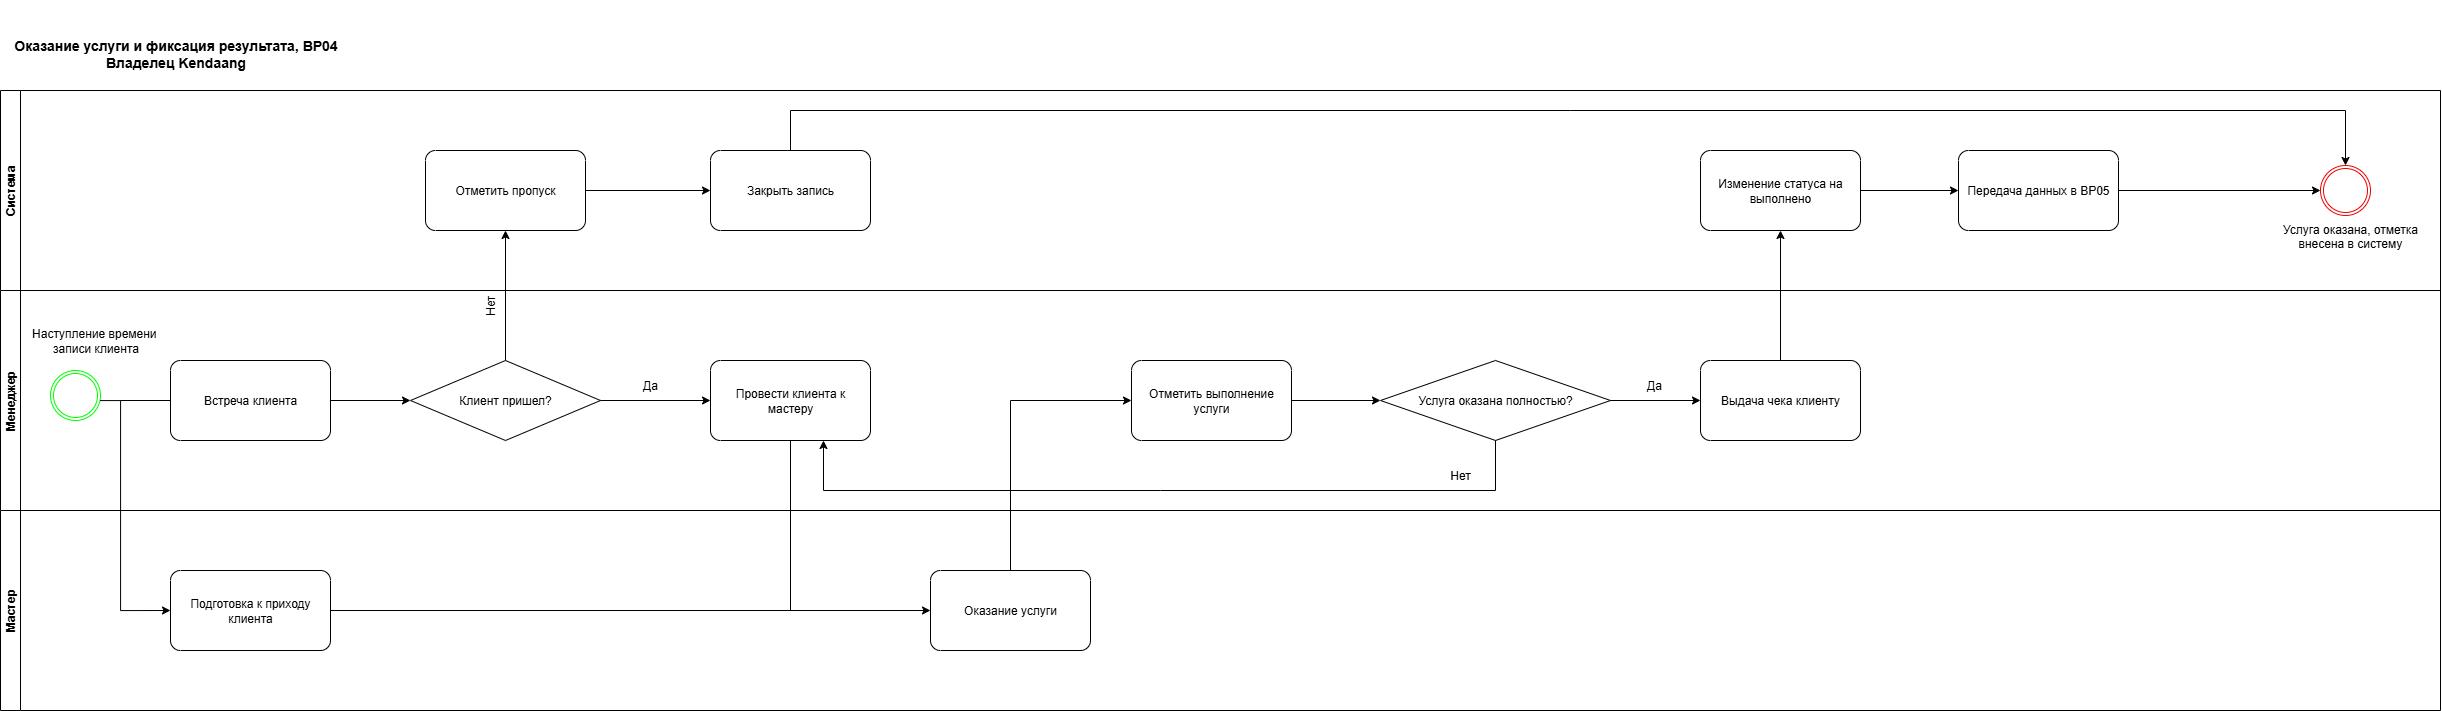

The diagram above was exported from draw.io. Its source (the exported page's mxGraphModel, read from the mxfile embedded in the PNG):
<mxGraphModel dx="1971" dy="895" grid="1" gridSize="10" guides="1" tooltips="1" connect="1" arrows="1" fold="1" page="1" pageScale="1" pageWidth="827" pageHeight="1169" math="0" shadow="0">
  <root>
    <mxCell id="0" />
    <mxCell id="1" parent="0" />
    <mxCell id="8wEKash0_--QGVfGHGNx-1" value="Система" style="swimlane;startSize=20;horizontal=0;html=1;whiteSpace=wrap;" parent="1" vertex="1">
      <mxGeometry x="30" y="100" width="2440" height="200" as="geometry" />
    </mxCell>
    <mxCell id="8wEKash0_--QGVfGHGNx-14" value="" style="points=[[0.145,0.145,0],[0.5,0,0],[0.855,0.145,0],[1,0.5,0],[0.855,0.855,0],[0.5,1,0],[0.145,0.855,0],[0,0.5,0]];shape=mxgraph.bpmn.event;html=1;verticalLabelPosition=bottom;labelBackgroundColor=#ffffff;verticalAlign=top;align=center;perimeter=ellipsePerimeter;outlineConnect=0;aspect=fixed;outline=throwing;symbol=general;strokeColor=light-dark(#ed0202, #008f00);" parent="8wEKash0_--QGVfGHGNx-1" vertex="1">
      <mxGeometry x="2320" y="75" width="50" height="50" as="geometry" />
    </mxCell>
    <mxCell id="8wEKash0_--QGVfGHGNx-18" value="Менеджер" style="swimlane;startSize=20;horizontal=0;html=1;whiteSpace=wrap;" parent="8wEKash0_--QGVfGHGNx-1" vertex="1">
      <mxGeometry y="200" width="2440" height="220" as="geometry" />
    </mxCell>
    <mxCell id="SAjXBHWz3Xo58swsPTz2-18" value="Встреча клиента" style="points=[[0.25,0,0],[0.5,0,0],[0.75,0,0],[1,0.25,0],[1,0.5,0],[1,0.75,0],[0.75,1,0],[0.5,1,0],[0.25,1,0],[0,0.75,0],[0,0.5,0],[0,0.25,0]];shape=mxgraph.bpmn.task2;whiteSpace=wrap;rectStyle=rounded;size=10;html=1;container=1;expand=0;collapsible=0;taskMarker=abstract;" parent="8wEKash0_--QGVfGHGNx-18" vertex="1">
      <mxGeometry x="170" y="70" width="160" height="80" as="geometry" />
    </mxCell>
    <mxCell id="SAjXBHWz3Xo58swsPTz2-21" value="Клиент пришел?" style="rhombus;whiteSpace=wrap;html=1;" parent="8wEKash0_--QGVfGHGNx-18" vertex="1">
      <mxGeometry x="410" y="70" width="190" height="80" as="geometry" />
    </mxCell>
    <mxCell id="SAjXBHWz3Xo58swsPTz2-24" value="Провести клиента к мастеру" style="points=[[0.25,0,0],[0.5,0,0],[0.75,0,0],[1,0.25,0],[1,0.5,0],[1,0.75,0],[0.75,1,0],[0.5,1,0],[0.25,1,0],[0,0.75,0],[0,0.5,0],[0,0.25,0]];shape=mxgraph.bpmn.task2;whiteSpace=wrap;rectStyle=rounded;size=10;html=1;container=1;expand=0;collapsible=0;taskMarker=abstract;" parent="8wEKash0_--QGVfGHGNx-18" vertex="1">
      <mxGeometry x="710" y="70" width="160" height="80" as="geometry" />
    </mxCell>
    <mxCell id="SAjXBHWz3Xo58swsPTz2-30" value="" style="endArrow=classic;html=1;rounded=0;exitX=1;exitY=0.5;exitDx=0;exitDy=0;entryX=0;entryY=0.5;entryDx=0;entryDy=0;entryPerimeter=0;" parent="8wEKash0_--QGVfGHGNx-18" source="SAjXBHWz3Xo58swsPTz2-21" target="SAjXBHWz3Xo58swsPTz2-24" edge="1">
      <mxGeometry width="50" height="50" relative="1" as="geometry">
        <mxPoint x="980" y="160" as="sourcePoint" />
        <mxPoint x="1030" y="110" as="targetPoint" />
      </mxGeometry>
    </mxCell>
    <mxCell id="SAjXBHWz3Xo58swsPTz2-33" value="Отметить выполнение услуги" style="points=[[0.25,0,0],[0.5,0,0],[0.75,0,0],[1,0.25,0],[1,0.5,0],[1,0.75,0],[0.75,1,0],[0.5,1,0],[0.25,1,0],[0,0.75,0],[0,0.5,0],[0,0.25,0]];shape=mxgraph.bpmn.task2;whiteSpace=wrap;rectStyle=rounded;size=10;html=1;container=1;expand=0;collapsible=0;taskMarker=abstract;" parent="8wEKash0_--QGVfGHGNx-18" vertex="1">
      <mxGeometry x="1131" y="70" width="160" height="80" as="geometry" />
    </mxCell>
    <mxCell id="SAjXBHWz3Xo58swsPTz2-34" value="Услуга оказана полностью?" style="rhombus;whiteSpace=wrap;html=1;" parent="8wEKash0_--QGVfGHGNx-18" vertex="1">
      <mxGeometry x="1380" y="70" width="230" height="80" as="geometry" />
    </mxCell>
    <mxCell id="b1rkquGklQeglSGj8HFU-1" value="Выдача чека клиенту" style="points=[[0.25,0,0],[0.5,0,0],[0.75,0,0],[1,0.25,0],[1,0.5,0],[1,0.75,0],[0.75,1,0],[0.5,1,0],[0.25,1,0],[0,0.75,0],[0,0.5,0],[0,0.25,0]];shape=mxgraph.bpmn.task2;whiteSpace=wrap;rectStyle=rounded;size=10;html=1;container=1;expand=0;collapsible=0;taskMarker=abstract;" parent="8wEKash0_--QGVfGHGNx-18" vertex="1">
      <mxGeometry x="1700" y="70" width="160" height="80" as="geometry" />
    </mxCell>
    <mxCell id="b1rkquGklQeglSGj8HFU-4" value="" style="endArrow=classic;html=1;rounded=0;exitX=0.5;exitY=1;exitDx=0;exitDy=0;" parent="8wEKash0_--QGVfGHGNx-18" source="SAjXBHWz3Xo58swsPTz2-34" edge="1">
      <mxGeometry width="50" height="50" relative="1" as="geometry">
        <mxPoint x="1380" y="170" as="sourcePoint" />
        <mxPoint x="823" y="150" as="targetPoint" />
        <Array as="points">
          <mxPoint x="1495" y="200" />
          <mxPoint x="1160" y="200" />
          <mxPoint x="823" y="200" />
        </Array>
      </mxGeometry>
    </mxCell>
    <mxCell id="b1rkquGklQeglSGj8HFU-6" value="" style="endArrow=classic;html=1;rounded=0;exitX=1;exitY=0.5;exitDx=0;exitDy=0;exitPerimeter=0;entryX=0;entryY=0.5;entryDx=0;entryDy=0;" parent="8wEKash0_--QGVfGHGNx-18" source="SAjXBHWz3Xo58swsPTz2-33" target="SAjXBHWz3Xo58swsPTz2-34" edge="1">
      <mxGeometry width="50" height="50" relative="1" as="geometry">
        <mxPoint x="1590" y="190" as="sourcePoint" />
        <mxPoint x="1640" y="140" as="targetPoint" />
      </mxGeometry>
    </mxCell>
    <mxCell id="b1rkquGklQeglSGj8HFU-7" value="" style="endArrow=classic;html=1;rounded=0;exitX=1;exitY=0.5;exitDx=0;exitDy=0;entryX=0;entryY=0.5;entryDx=0;entryDy=0;entryPerimeter=0;" parent="8wEKash0_--QGVfGHGNx-18" source="SAjXBHWz3Xo58swsPTz2-34" target="b1rkquGklQeglSGj8HFU-1" edge="1">
      <mxGeometry width="50" height="50" relative="1" as="geometry">
        <mxPoint x="2040" y="190" as="sourcePoint" />
        <mxPoint x="2090" y="140" as="targetPoint" />
      </mxGeometry>
    </mxCell>
    <mxCell id="b1rkquGklQeglSGj8HFU-12" value="Да" style="text;html=1;align=center;verticalAlign=middle;whiteSpace=wrap;rounded=0;" parent="8wEKash0_--QGVfGHGNx-18" vertex="1">
      <mxGeometry x="620" y="80" width="60" height="30" as="geometry" />
    </mxCell>
    <mxCell id="b1rkquGklQeglSGj8HFU-13" value="Нет" style="text;html=1;align=center;verticalAlign=middle;whiteSpace=wrap;rounded=0;rotation=-90;" parent="8wEKash0_--QGVfGHGNx-18" vertex="1">
      <mxGeometry x="460" width="60" height="30" as="geometry" />
    </mxCell>
    <mxCell id="b1rkquGklQeglSGj8HFU-14" value="Да" style="text;html=1;align=center;verticalAlign=middle;whiteSpace=wrap;rounded=0;" parent="8wEKash0_--QGVfGHGNx-18" vertex="1">
      <mxGeometry x="1624" y="80" width="60" height="30" as="geometry" />
    </mxCell>
    <mxCell id="b1rkquGklQeglSGj8HFU-15" value="Нет" style="text;html=1;align=center;verticalAlign=middle;whiteSpace=wrap;rounded=0;" parent="8wEKash0_--QGVfGHGNx-18" vertex="1">
      <mxGeometry x="1430" y="170" width="60" height="30" as="geometry" />
    </mxCell>
    <mxCell id="8wEKash0_--QGVfGHGNx-6" value="" style="points=[[0.145,0.145,0],[0.5,0,0],[0.855,0.145,0],[1,0.5,0],[0.855,0.855,0],[0.5,1,0],[0.145,0.855,0],[0,0.5,0]];shape=mxgraph.bpmn.event;html=1;verticalLabelPosition=bottom;labelBackgroundColor=#ffffff;verticalAlign=top;align=center;perimeter=ellipsePerimeter;outlineConnect=0;aspect=fixed;outline=throwing;symbol=general;strokeColor=#00FF00;" parent="8wEKash0_--QGVfGHGNx-18" vertex="1">
      <mxGeometry x="50" y="80" width="50" height="50" as="geometry" />
    </mxCell>
    <mxCell id="8wEKash0_--QGVfGHGNx-3" value="Наступление времени&amp;nbsp;&lt;div&gt;записи клиента&lt;/div&gt;" style="text;html=1;align=center;verticalAlign=middle;resizable=0;points=[];autosize=1;strokeColor=none;fillColor=none;" parent="8wEKash0_--QGVfGHGNx-18" vertex="1">
      <mxGeometry x="20" y="30" width="150" height="40" as="geometry" />
    </mxCell>
    <mxCell id="SAjXBHWz3Xo58swsPTz2-22" value="Отметить пропуск" style="points=[[0.25,0,0],[0.5,0,0],[0.75,0,0],[1,0.25,0],[1,0.5,0],[1,0.75,0],[0.75,1,0],[0.5,1,0],[0.25,1,0],[0,0.75,0],[0,0.5,0],[0,0.25,0]];shape=mxgraph.bpmn.task2;whiteSpace=wrap;rectStyle=rounded;size=10;html=1;container=1;expand=0;collapsible=0;taskMarker=abstract;" parent="8wEKash0_--QGVfGHGNx-1" vertex="1">
      <mxGeometry x="425" y="60" width="160" height="80" as="geometry" />
    </mxCell>
    <mxCell id="SAjXBHWz3Xo58swsPTz2-23" value="Закрыть запись" style="points=[[0.25,0,0],[0.5,0,0],[0.75,0,0],[1,0.25,0],[1,0.5,0],[1,0.75,0],[0.75,1,0],[0.5,1,0],[0.25,1,0],[0,0.75,0],[0,0.5,0],[0,0.25,0]];shape=mxgraph.bpmn.task2;whiteSpace=wrap;rectStyle=rounded;size=10;html=1;container=1;expand=0;collapsible=0;taskMarker=abstract;" parent="8wEKash0_--QGVfGHGNx-1" vertex="1">
      <mxGeometry x="710" y="60" width="160" height="80" as="geometry" />
    </mxCell>
    <mxCell id="SAjXBHWz3Xo58swsPTz2-28" value="" style="endArrow=classic;html=1;rounded=0;exitX=0.5;exitY=0;exitDx=0;exitDy=0;entryX=0.5;entryY=1;entryDx=0;entryDy=0;entryPerimeter=0;" parent="8wEKash0_--QGVfGHGNx-1" source="SAjXBHWz3Xo58swsPTz2-21" target="SAjXBHWz3Xo58swsPTz2-22" edge="1">
      <mxGeometry width="50" height="50" relative="1" as="geometry">
        <mxPoint x="980" y="360" as="sourcePoint" />
        <mxPoint x="1030" y="310" as="targetPoint" />
      </mxGeometry>
    </mxCell>
    <mxCell id="SAjXBHWz3Xo58swsPTz2-29" value="" style="endArrow=classic;html=1;rounded=0;exitX=1;exitY=0.5;exitDx=0;exitDy=0;exitPerimeter=0;entryX=0;entryY=0.5;entryDx=0;entryDy=0;entryPerimeter=0;" parent="8wEKash0_--QGVfGHGNx-1" source="SAjXBHWz3Xo58swsPTz2-22" target="SAjXBHWz3Xo58swsPTz2-23" edge="1">
      <mxGeometry width="50" height="50" relative="1" as="geometry">
        <mxPoint x="980" y="360" as="sourcePoint" />
        <mxPoint x="1030" y="310" as="targetPoint" />
      </mxGeometry>
    </mxCell>
    <mxCell id="b1rkquGklQeglSGj8HFU-2" value="Изменение статуса на выполнено" style="points=[[0.25,0,0],[0.5,0,0],[0.75,0,0],[1,0.25,0],[1,0.5,0],[1,0.75,0],[0.75,1,0],[0.5,1,0],[0.25,1,0],[0,0.75,0],[0,0.5,0],[0,0.25,0]];shape=mxgraph.bpmn.task2;whiteSpace=wrap;rectStyle=rounded;size=10;html=1;container=1;expand=0;collapsible=0;taskMarker=abstract;" parent="8wEKash0_--QGVfGHGNx-1" vertex="1">
      <mxGeometry x="1700" y="60" width="160" height="80" as="geometry" />
    </mxCell>
    <mxCell id="b1rkquGklQeglSGj8HFU-3" value="Передача данных в BP05" style="points=[[0.25,0,0],[0.5,0,0],[0.75,0,0],[1,0.25,0],[1,0.5,0],[1,0.75,0],[0.75,1,0],[0.5,1,0],[0.25,1,0],[0,0.75,0],[0,0.5,0],[0,0.25,0]];shape=mxgraph.bpmn.task2;whiteSpace=wrap;rectStyle=rounded;size=10;html=1;container=1;expand=0;collapsible=0;taskMarker=abstract;" parent="8wEKash0_--QGVfGHGNx-1" vertex="1">
      <mxGeometry x="1958" y="60" width="160" height="80" as="geometry" />
    </mxCell>
    <mxCell id="b1rkquGklQeglSGj8HFU-8" value="" style="endArrow=classic;html=1;rounded=0;exitX=0.5;exitY=0;exitDx=0;exitDy=0;exitPerimeter=0;entryX=0.5;entryY=1;entryDx=0;entryDy=0;entryPerimeter=0;" parent="8wEKash0_--QGVfGHGNx-1" source="b1rkquGklQeglSGj8HFU-1" target="b1rkquGklQeglSGj8HFU-2" edge="1">
      <mxGeometry width="50" height="50" relative="1" as="geometry">
        <mxPoint x="1970" y="390" as="sourcePoint" />
        <mxPoint x="2020" y="340" as="targetPoint" />
      </mxGeometry>
    </mxCell>
    <mxCell id="b1rkquGklQeglSGj8HFU-9" value="" style="endArrow=classic;html=1;rounded=0;exitX=1;exitY=0.5;exitDx=0;exitDy=0;exitPerimeter=0;entryX=0;entryY=0.5;entryDx=0;entryDy=0;entryPerimeter=0;" parent="8wEKash0_--QGVfGHGNx-1" source="b1rkquGklQeglSGj8HFU-2" target="b1rkquGklQeglSGj8HFU-3" edge="1">
      <mxGeometry width="50" height="50" relative="1" as="geometry">
        <mxPoint x="1970" y="390" as="sourcePoint" />
        <mxPoint x="2020" y="340" as="targetPoint" />
      </mxGeometry>
    </mxCell>
    <mxCell id="b1rkquGklQeglSGj8HFU-10" value="" style="endArrow=classic;html=1;rounded=0;exitX=1;exitY=0.5;exitDx=0;exitDy=0;exitPerimeter=0;" parent="8wEKash0_--QGVfGHGNx-1" source="b1rkquGklQeglSGj8HFU-3" target="8wEKash0_--QGVfGHGNx-14" edge="1">
      <mxGeometry width="50" height="50" relative="1" as="geometry">
        <mxPoint x="2430" y="280" as="sourcePoint" />
        <mxPoint x="2480" y="230" as="targetPoint" />
      </mxGeometry>
    </mxCell>
    <mxCell id="b1rkquGklQeglSGj8HFU-11" value="" style="endArrow=classic;html=1;rounded=0;exitX=0.5;exitY=0;exitDx=0;exitDy=0;exitPerimeter=0;entryX=0.5;entryY=0;entryDx=0;entryDy=0;entryPerimeter=0;" parent="8wEKash0_--QGVfGHGNx-1" source="SAjXBHWz3Xo58swsPTz2-23" target="8wEKash0_--QGVfGHGNx-14" edge="1">
      <mxGeometry width="50" height="50" relative="1" as="geometry">
        <mxPoint x="1350" y="290" as="sourcePoint" />
        <mxPoint x="1700" y="30" as="targetPoint" />
        <Array as="points">
          <mxPoint x="790" y="20" />
          <mxPoint x="1570" y="20" />
          <mxPoint x="2345" y="20" />
        </Array>
      </mxGeometry>
    </mxCell>
    <mxCell id="wqgvwHa5m_eBsl4O80If-1" value="&lt;table style=&quot;border-collapse:collapse;width:104,42pt;&quot; height=&quot;72&quot; width=&quot;174&quot; cellspacing=&quot;0&quot; cellpadding=&quot;0&quot; border=&quot;0&quot;&gt;&lt;br/&gt; &lt;colgroup&gt;&lt;col width=&quot;174&quot;&gt;&lt;br/&gt; &lt;/colgroup&gt;&lt;tbody&gt;&lt;tr height=&quot;72&quot;&gt;&lt;br/&gt;  &lt;td width=&quot;174&quot; height=&quot;72&quot; class=&quot;et2&quot;&gt;Услуга оказана, отметка внесена в систему&lt;/td&gt;&lt;br/&gt; &lt;/tr&gt;&lt;br/&gt;&lt;/tbody&gt;&lt;/table&gt;" style="text;html=1;align=center;verticalAlign=middle;whiteSpace=wrap;rounded=0;" parent="8wEKash0_--QGVfGHGNx-1" vertex="1">
      <mxGeometry x="2310" y="80" width="80" height="60" as="geometry" />
    </mxCell>
    <mxCell id="gug4fWNaPfmH6jAFFsOF-1" value="&lt;b&gt;&lt;font style=&quot;font-size: 14px;&quot;&gt;&lt;br&gt;&lt;/font&gt;&lt;/b&gt;&lt;table style=&quot;border-collapse:&lt;br/&gt; collapse;width:101pt&quot; width=&quot;135&quot; cellspacing=&quot;0&quot; cellpadding=&quot;0&quot; border=&quot;0&quot;&gt;&lt;tbody&gt;&lt;tr style=&quot;height:43.5pt&quot; height=&quot;58&quot;&gt;  &lt;td style=&quot;height:43.5pt;width:101pt&quot; width=&quot;135&quot; class=&quot;xl66&quot; height=&quot;58&quot;&gt;&lt;font style=&quot;&quot;&gt;&lt;span style=&quot;font-size: 14px;&quot;&gt;&lt;b&gt;Оказание услуги и фиксация результата, BP04&lt;/b&gt;&lt;/span&gt;&lt;br&gt;&lt;span style=&quot;font-size: 14px;&quot;&gt;&lt;b&gt;Владелец Kendaang&lt;/b&gt;&lt;/span&gt;&lt;/font&gt;&lt;/td&gt;&lt;/tr&gt;&lt;/tbody&gt;&lt;/table&gt;" style="text;html=1;align=center;verticalAlign=middle;resizable=0;points=[];autosize=1;strokeColor=none;fillColor=none;" parent="1" vertex="1">
      <mxGeometry x="30" y="10" width="350" height="90" as="geometry" />
    </mxCell>
    <mxCell id="SAjXBHWz3Xo58swsPTz2-1" value="Мастер" style="swimlane;startSize=20;horizontal=0;html=1;whiteSpace=wrap;" parent="1" vertex="1">
      <mxGeometry x="30" y="520" width="2440" height="200" as="geometry" />
    </mxCell>
    <mxCell id="SAjXBHWz3Xo58swsPTz2-5" value="Подготовка к приходу клиента" style="points=[[0.25,0,0],[0.5,0,0],[0.75,0,0],[1,0.25,0],[1,0.5,0],[1,0.75,0],[0.75,1,0],[0.5,1,0],[0.25,1,0],[0,0.75,0],[0,0.5,0],[0,0.25,0]];shape=mxgraph.bpmn.task2;whiteSpace=wrap;rectStyle=rounded;size=10;html=1;container=1;expand=0;collapsible=0;taskMarker=abstract;" parent="SAjXBHWz3Xo58swsPTz2-1" vertex="1">
      <mxGeometry x="170" y="60" width="160" height="80" as="geometry" />
    </mxCell>
    <mxCell id="SAjXBHWz3Xo58swsPTz2-25" value="Оказание услуги" style="points=[[0.25,0,0],[0.5,0,0],[0.75,0,0],[1,0.25,0],[1,0.5,0],[1,0.75,0],[0.75,1,0],[0.5,1,0],[0.25,1,0],[0,0.75,0],[0,0.5,0],[0,0.25,0]];shape=mxgraph.bpmn.task2;whiteSpace=wrap;rectStyle=rounded;size=10;html=1;container=1;expand=0;collapsible=0;taskMarker=abstract;" parent="SAjXBHWz3Xo58swsPTz2-1" vertex="1">
      <mxGeometry x="930" y="60" width="160" height="80" as="geometry" />
    </mxCell>
    <mxCell id="SAjXBHWz3Xo58swsPTz2-26" value="" style="endArrow=classic;html=1;rounded=0;exitX=1;exitY=0.5;exitDx=0;exitDy=0;exitPerimeter=0;entryX=0;entryY=0.5;entryDx=0;entryDy=0;entryPerimeter=0;" parent="SAjXBHWz3Xo58swsPTz2-1" source="SAjXBHWz3Xo58swsPTz2-5" target="SAjXBHWz3Xo58swsPTz2-25" edge="1">
      <mxGeometry width="50" height="50" relative="1" as="geometry">
        <mxPoint x="840" y="-60" as="sourcePoint" />
        <mxPoint x="890" y="-110" as="targetPoint" />
      </mxGeometry>
    </mxCell>
    <mxCell id="SAjXBHWz3Xo58swsPTz2-19" value="" style="endArrow=none;html=1;rounded=0;entryX=0;entryY=0.5;entryDx=0;entryDy=0;entryPerimeter=0;" parent="1" target="SAjXBHWz3Xo58swsPTz2-18" edge="1">
      <mxGeometry width="50" height="50" relative="1" as="geometry">
        <mxPoint x="150" y="410" as="sourcePoint" />
        <mxPoint x="640" y="410" as="targetPoint" />
      </mxGeometry>
    </mxCell>
    <mxCell id="SAjXBHWz3Xo58swsPTz2-20" value="" style="endArrow=classic;html=1;rounded=0;exitX=1;exitY=0.5;exitDx=0;exitDy=0;exitPerimeter=0;" parent="1" source="SAjXBHWz3Xo58swsPTz2-18" edge="1">
      <mxGeometry width="50" height="50" relative="1" as="geometry">
        <mxPoint x="780" y="460" as="sourcePoint" />
        <mxPoint x="440" y="410" as="targetPoint" />
      </mxGeometry>
    </mxCell>
    <mxCell id="SAjXBHWz3Xo58swsPTz2-32" value="" style="endArrow=none;html=1;rounded=0;exitX=0.5;exitY=1;exitDx=0;exitDy=0;exitPerimeter=0;" parent="1" source="SAjXBHWz3Xo58swsPTz2-24" edge="1">
      <mxGeometry width="50" height="50" relative="1" as="geometry">
        <mxPoint x="1010" y="460" as="sourcePoint" />
        <mxPoint x="820" y="620" as="targetPoint" />
      </mxGeometry>
    </mxCell>
    <mxCell id="b1rkquGklQeglSGj8HFU-5" value="" style="endArrow=classic;html=1;rounded=0;exitX=0.5;exitY=0;exitDx=0;exitDy=0;exitPerimeter=0;entryX=0;entryY=0.5;entryDx=0;entryDy=0;entryPerimeter=0;" parent="1" source="SAjXBHWz3Xo58swsPTz2-25" target="SAjXBHWz3Xo58swsPTz2-33" edge="1">
      <mxGeometry width="50" height="50" relative="1" as="geometry">
        <mxPoint x="1510" y="490" as="sourcePoint" />
        <mxPoint x="1560" y="440" as="targetPoint" />
        <Array as="points">
          <mxPoint x="1040" y="410" />
        </Array>
      </mxGeometry>
    </mxCell>
    <mxCell id="8wEKash0_--QGVfGHGNx-7" style="edgeStyle=orthogonalEdgeStyle;rounded=0;orthogonalLoop=1;jettySize=auto;html=1;entryX=0;entryY=0.5;entryDx=0;entryDy=0;entryPerimeter=0;" parent="1" source="8wEKash0_--QGVfGHGNx-6" target="SAjXBHWz3Xo58swsPTz2-5" edge="1">
      <mxGeometry relative="1" as="geometry">
        <mxPoint x="200" y="200" as="targetPoint" />
        <Array as="points">
          <mxPoint x="150" y="410" />
          <mxPoint x="150" y="620" />
        </Array>
      </mxGeometry>
    </mxCell>
  </root>
</mxGraphModel>